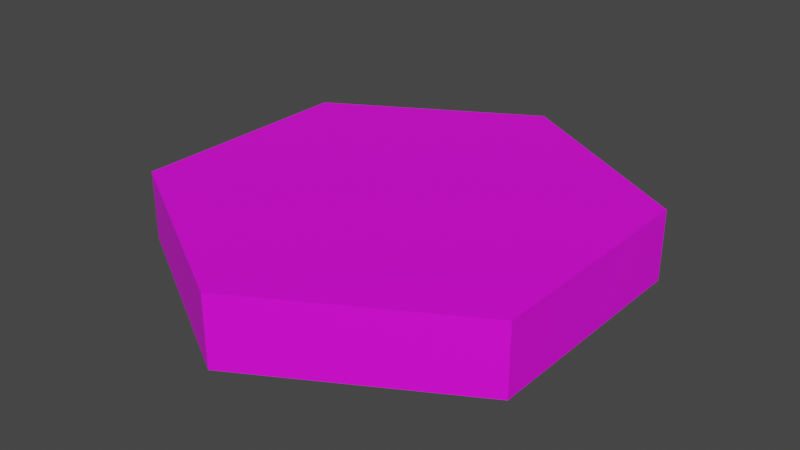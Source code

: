 # Source: palm_fireplace.blend  (saved by Blender 4.0.36; exported with 4.5.12 LTS)
import bpy
from mathutils import Matrix  # noqa: F401  (used for matrix-valued properties, if any)

bpy.ops.wm.read_factory_settings(use_empty=True)
scene = bpy.context.scene
scene.name = 'Scene'

# ---- collections
col_collection = bpy.data.collections.new('Collection'); scene.collection.children.link(col_collection)

# ---- images (referenced by path relative to the original .blend; pixels are not part of the script)
import os
ASSET_DIR = os.environ.get("B2B_ASSET_DIR", "")  # directory of the original .blend (textures are referenced by path, not embedded)
HERE = os.path.dirname(os.path.abspath(__file__))  # packed textures are extracted next to this script under _unpacked/

def load_image(name, relpath, width, height, colorspace="sRGB"):
    """Load a texture the original file referenced (path relative to the .blend, or extracted next to this script)."""
    p = next((c for c in (os.path.join(HERE, relpath), os.path.join(ASSET_DIR, relpath)) if relpath and os.path.exists(c)), "")
    if p:
        img = bpy.data.images.load(p, check_existing=True)
        img.name = name
    else:  # same state as the original file: an image datablock whose file is absent (Cycles renders it pink)
        img = bpy.data.images.new(name, width, height)
        img.source = "FILE"
        img.filepath = "//" + (relpath or name)
    img.colorspace_settings.name = colorspace
    return img
img_base_palette_png = load_image('base_palette.png', 'base_palette.png', 1024, 1024, 'sRGB')

# ---- materials (node trees are filled in below, after node groups)
mat_basepalette = bpy.data.materials.new('BasePalette')
mat_basepalette.alpha_threshold = 0.0
mat_basepalette.use_transparent_shadow = False
mat_basepalette.roughness = 0.5
mat_basepalette.line_color = (0.0, 0.0, 0.0, 1.0)

# ---- material node trees
mat_basepalette.use_nodes = True; mat_basepalette.node_tree.nodes.clear()
_N = mat_basepalette.node_tree.nodes; _L = mat_basepalette.node_tree.links
n0 = _N.new('ShaderNodeOutputMaterial'); n0.name = 'Material Output'; n0.location = (300, 300)
n1 = _N.new('ShaderNodeBsdfPrincipled'); n1.name = 'Principled BSDF'; n1.location = (10, 300)
n1.distribution = 'GGX'
n1.subsurface_method = 'RANDOM_WALK_SKIN'
n1.inputs[3].default_value = 1.45
n1.inputs[27].default_value = (0.0, 0.0, 0.0, 1.0)
n1.inputs[28].default_value = 1.0
n2 = _N.new('ShaderNodeTexImage'); n2.name = 'Image Texture'; n2.location = (-464, 137)
n2.image = img_base_palette_png
_L.new(n1.outputs[0], n0.inputs[0])
_L.new(n2.outputs[0], n1.inputs[0])
n0.is_active_output = True

# ---- world
world_world = bpy.data.worlds.new('World'); scene.world = world_world
world_world.use_nodes = True; world_world.node_tree.nodes.clear()
_N = world_world.node_tree.nodes; _L = world_world.node_tree.links
n0 = _N.new('ShaderNodeOutputWorld'); n0.name = 'World Output'; n0.location = (300, 300)
n1 = _N.new('ShaderNodeBackground'); n1.name = 'Background'; n1.location = (10, 300)
n1.inputs[0].default_value = (0.05088, 0.05088, 0.05088, 1.0)
_L.new(n1.outputs[0], n0.inputs[0])
n0.is_active_output = True
world_world.color = (0.05088, 0.05088, 0.05088)
world_world.use_sun_shadow = False
world_world.sun_shadow_jitter_overblur = 0.0

# ---- meshes
me_cylinder = bpy.data.meshes.new('Cylinder')
me_cylinder.from_pydata([(-5.262e-09, 1.0, -3.725e-08), (-5.262e-09, 0.9194, 0.3), (0.866, 0.5, -3.725e-08), (0.7962, 0.4597, 0.3), (0.866, -0.5, -3.725e-08), (0.7962, -0.4597, 0.3), (-5.262e-09, -1.0, -3.725e-08), (-5.262e-09, -0.9194, 0.3), (-0.866, -0.5, -3.725e-08), (-0.7962, -0.4597, 0.3), (-0.866, 0.5, -3.725e-08), (-0.7962, 0.4597, 0.3), (0.866, 0.5, 0.3), (-5.262e-09, 1.0, 0.3), (0.866, -0.5, 0.3), (-5.262e-09, -1.0, 0.3), (-0.866, -0.5, 0.3), (-0.866, 0.5, 0.3)], [], [(0, 13, 12, 2), (2, 12, 14, 4), (4, 14, 15, 6), (6, 15, 16, 8), (3, 1, 11, 9, 7, 5), (8, 16, 17, 10), (10, 17, 13, 0), (0, 2, 4, 6, 8, 10), (1, 3, 12, 13), (3, 5, 14, 12), (5, 7, 15, 14), (7, 9, 16, 15), (9, 11, 17, 16), (11, 1, 13, 17)])
_uv = me_cylinder.uv_layers.new(name='UVMap')
_uv.uv.foreach_set('vector', [0.2057, 0.9733, 0.2057, 0.9733, 0.2057, 0.9733, 0.2057, 0.9733, 0.2057, 0.9733, 0.2057, 0.9733, 0.2057, 0.9733, 0.2057, 0.9733, 0.2057, 0.9733, 0.2057, 0.9733, 0.2057, 0.9733, 0.2057, 0.9733, 0.2057, 0.9733, 0.2057, 0.9733, 0.2057, 0.9733, 0.2057, 0.9733, 0.2057, 0.9733, 0.2057, 0.9733, 0.2057, 0.9733, 0.2057, 0.9733, 0.2057, 0.9733, 0.2057, 0.9733, 0.2057, 0.9733, 0.2057, 0.9733, 0.2057, 0.9733, 0.2057, 0.9733, 0.2057, 0.9733, 0.2057, 0.9733, 0.2057, 0.9733, 0.2057, 0.9733, 0.2057, 0.9733, 0.2057, 0.9733, 0.2057, 0.9733, 0.2057, 0.9733, 0.2057, 0.9733, 0.2057, 0.9733, 0.4596, 0.9537, 0.4596, 0.9537, 0.4596, 0.9537, 0.4596, 0.9537, 0.4596, 0.9537, 0.4596, 0.9537, 0.4596, 0.9537, 0.4596, 0.9537, 0.4596, 0.9537, 0.4596, 0.9537, 0.4596, 0.9537, 0.4596, 0.9537, 0.4596, 0.9537, 0.4596, 0.9537, 0.4596, 0.9537, 0.4596, 0.9537, 0.4596, 0.9537, 0.4596, 0.9537, 0.4596, 0.9537, 0.4596, 0.9537, 0.4596, 0.9537, 0.4596, 0.9537, 0.4596, 0.9537, 0.4596, 0.9537])
me_cylinder.materials.append(mat_basepalette)
me_cylinder.update()

# ---- objects
ob_basetile = bpy.data.objects.new('BaseTile', me_cylinder)

# ---- transforms, parenting, visibility, modifiers, constraints
ob_basetile.location = (0.0, 0.0, 0.0)

# ---- collection membership
col_collection.objects.link(ob_basetile)

# ---- scene / render settings (as saved in the file)
scene.frame_start = 1; scene.frame_end = 250; scene.frame_set(18)
scene.render.engine = 'BLENDER_EEVEE_NEXT'
scene.cycles.sampling_pattern = 'TABULATED_SOBOL'
scene.view_settings.view_transform = 'Filmic'
bpy.context.view_layer.update()

# ---- added for rendering (the .blend has no active camera and no usable light): camera, sun
cam_auto = bpy.data.cameras.new('AutoCamera')
cam_auto.lens = 50.0
cam_auto.sensor_width = 36.0
cam_auto.clip_end = 1000.0
ob_auto_camera = bpy.data.objects.new('AutoCamera', cam_auto)
scene.collection.objects.link(ob_auto_camera)
ob_auto_camera.location = (2.4636, -2.95632, 2.12088)
ob_auto_camera.rotation_euler = (1.09748, -7.21219e-08, 0.694738)
scene.camera = ob_auto_camera
light_auto_sun = bpy.data.lights.new('AutoSun', 'SUN')
light_auto_sun.energy = 3.0
light_auto_sun.angle = 0.0523599
ob_auto_sun = bpy.data.objects.new('AutoSun', light_auto_sun)
scene.collection.objects.link(ob_auto_sun)
ob_auto_sun.rotation_euler = (0.872665, 0.174533, 0.523599)
bpy.context.view_layer.update()
